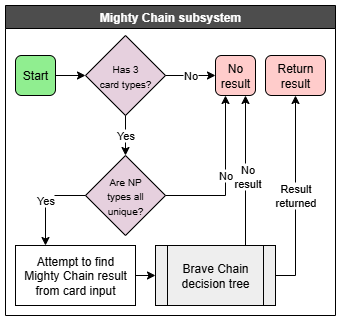

The diagram above was exported from draw.io. Its source (the exported page's mxGraphModel, read from the mxfile embedded in the PNG):
<mxGraphModel dx="1188" dy="648" grid="1" gridSize="10" guides="1" tooltips="1" connect="1" arrows="1" fold="1" page="1" pageScale="1" pageWidth="850" pageHeight="1100" math="0" shadow="0">
  <root>
    <mxCell id="0" />
    <mxCell id="1" parent="0" />
    <mxCell id="2" value="&lt;font style=&quot;color: rgb(255, 255, 255);&quot;&gt;Mighty Chain subsystem&lt;/font&gt;" style="swimlane;whiteSpace=wrap;html=1;fillColor=#4D4D4D;" vertex="1" parent="1">
      <mxGeometry x="860" y="30" width="330" height="310" as="geometry" />
    </mxCell>
    <mxCell id="3" value="Start" style="rounded=1;whiteSpace=wrap;html=1;fillColor=#90EE90;" vertex="1" parent="2">
      <mxGeometry x="10" y="50" width="40" height="40" as="geometry" />
    </mxCell>
    <mxCell id="4" value="&lt;font style=&quot;font-size: 10px;&quot;&gt;Has 3&lt;br&gt;card types?&lt;/font&gt;" style="rhombus;whiteSpace=wrap;html=1;fillColor=#E6D0DE;" vertex="1" parent="2">
      <mxGeometry x="80" y="30" width="80" height="80" as="geometry" />
    </mxCell>
    <mxCell id="5" value="" style="endArrow=classic;html=1;rounded=0;exitX=1;exitY=0.5;exitDx=0;exitDy=0;entryX=0;entryY=0.5;entryDx=0;entryDy=0;" edge="1" parent="2" source="3" target="4">
      <mxGeometry width="50" height="50" relative="1" as="geometry">
        <mxPoint x="220" y="30" as="sourcePoint" />
        <mxPoint x="270" y="-20" as="targetPoint" />
      </mxGeometry>
    </mxCell>
    <mxCell id="6" value="No result" style="rounded=1;whiteSpace=wrap;html=1;fillColor=#FFCCCB;" vertex="1" parent="2">
      <mxGeometry x="210" y="50" width="40" height="40" as="geometry" />
    </mxCell>
    <mxCell id="7" value="" style="endArrow=classic;html=1;rounded=0;exitX=1;exitY=0.5;exitDx=0;exitDy=0;entryX=0;entryY=0.5;entryDx=0;entryDy=0;" edge="1" parent="2" source="4" target="6">
      <mxGeometry relative="1" as="geometry">
        <mxPoint x="140" y="60" as="sourcePoint" />
        <mxPoint x="170" y="60" as="targetPoint" />
      </mxGeometry>
    </mxCell>
    <mxCell id="8" value="No" style="edgeLabel;resizable=0;html=1;;align=center;verticalAlign=middle;" connectable="0" vertex="1" parent="7">
      <mxGeometry relative="1" as="geometry" />
    </mxCell>
    <mxCell id="9" value="&lt;span style=&quot;font-size: 10px;&quot;&gt;Are NP&lt;/span&gt;&lt;div&gt;&lt;span style=&quot;font-size: 10px;&quot;&gt;types all&lt;/span&gt;&lt;/div&gt;&lt;div&gt;&lt;span style=&quot;font-size: 10px;&quot;&gt;unique?&lt;/span&gt;&lt;/div&gt;" style="rhombus;whiteSpace=wrap;html=1;fillColor=#E6D0DE;" vertex="1" parent="2">
      <mxGeometry x="80" y="150" width="80" height="80" as="geometry" />
    </mxCell>
    <mxCell id="10" value="" style="endArrow=classic;html=1;rounded=0;exitX=0.5;exitY=1;exitDx=0;exitDy=0;" edge="1" parent="2" source="4" target="9">
      <mxGeometry relative="1" as="geometry">
        <mxPoint x="150" y="115" as="sourcePoint" />
        <mxPoint x="210" y="115" as="targetPoint" />
      </mxGeometry>
    </mxCell>
    <mxCell id="11" value="Yes" style="edgeLabel;resizable=0;html=1;;align=center;verticalAlign=middle;" connectable="0" vertex="1" parent="10">
      <mxGeometry relative="1" as="geometry" />
    </mxCell>
    <mxCell id="12" value="" style="endArrow=classic;html=1;rounded=0;exitX=1;exitY=0.5;exitDx=0;exitDy=0;entryX=0.25;entryY=1;entryDx=0;entryDy=0;edgeStyle=orthogonalEdgeStyle;" edge="1" parent="2" source="9" target="6">
      <mxGeometry relative="1" as="geometry">
        <mxPoint x="170" y="184.76" as="sourcePoint" />
        <mxPoint x="210" y="184.76" as="targetPoint" />
      </mxGeometry>
    </mxCell>
    <mxCell id="13" value="No" style="edgeLabel;resizable=0;html=1;;align=center;verticalAlign=middle;" connectable="0" vertex="1" parent="12">
      <mxGeometry relative="1" as="geometry" />
    </mxCell>
    <mxCell id="14" value="" style="endArrow=classic;html=1;rounded=0;exitX=0;exitY=0.5;exitDx=0;exitDy=0;entryX=0.25;entryY=0;entryDx=0;entryDy=0;edgeStyle=orthogonalEdgeStyle;" edge="1" parent="2" source="9" target="18">
      <mxGeometry relative="1" as="geometry">
        <mxPoint x="119.75999999999999" y="235" as="sourcePoint" />
        <mxPoint x="120" y="280" as="targetPoint" />
      </mxGeometry>
    </mxCell>
    <mxCell id="15" value="Yes" style="edgeLabel;resizable=0;html=1;;align=center;verticalAlign=middle;" connectable="0" vertex="1" parent="14">
      <mxGeometry relative="1" as="geometry" />
    </mxCell>
    <mxCell id="16" value="Return&lt;div&gt;result&lt;/div&gt;" style="rounded=1;whiteSpace=wrap;html=1;fillColor=#FFCCCB;" vertex="1" parent="2">
      <mxGeometry x="260" y="50" width="60" height="40" as="geometry" />
    </mxCell>
    <mxCell id="17" style="edgeStyle=orthogonalEdgeStyle;rounded=0;orthogonalLoop=1;jettySize=auto;html=1;exitX=1;exitY=0.5;exitDx=0;exitDy=0;entryX=0;entryY=0.5;entryDx=0;entryDy=0;" edge="1" parent="2" source="18" target="19">
      <mxGeometry relative="1" as="geometry" />
    </mxCell>
    <mxCell id="18" value="Attempt to find&lt;br&gt;Mighty Chain result&lt;div&gt;from card input&lt;/div&gt;" style="rounded=0;whiteSpace=wrap;html=1;" vertex="1" parent="2">
      <mxGeometry x="10" y="240" width="120" height="60" as="geometry" />
    </mxCell>
    <mxCell id="19" value="Brave Chain&lt;div&gt;decision tree&lt;/div&gt;" style="shape=process;whiteSpace=wrap;html=1;backgroundOutline=1;fillColor=#EEEEEE;" vertex="1" parent="2">
      <mxGeometry x="150" y="240" width="120" height="60" as="geometry" />
    </mxCell>
    <mxCell id="20" value="" style="endArrow=classic;html=1;rounded=0;exitX=0.75;exitY=0;exitDx=0;exitDy=0;entryX=0.75;entryY=1;entryDx=0;entryDy=0;edgeStyle=orthogonalEdgeStyle;" edge="1" parent="2" source="19" target="6">
      <mxGeometry relative="1" as="geometry">
        <mxPoint x="230" y="285" as="sourcePoint" />
        <mxPoint x="290" y="190" as="targetPoint" />
      </mxGeometry>
    </mxCell>
    <mxCell id="21" value="No" style="edgeLabel;resizable=0;html=1;;align=center;verticalAlign=middle;" connectable="0" vertex="1" parent="20">
      <mxGeometry relative="1" as="geometry" />
    </mxCell>
    <mxCell id="22" value="No&lt;div&gt;result&lt;/div&gt;" style="edgeLabel;html=1;align=center;verticalAlign=middle;resizable=0;points=[];" connectable="0" vertex="1" parent="20">
      <mxGeometry x="-0.08" y="-2" relative="1" as="geometry">
        <mxPoint as="offset" />
      </mxGeometry>
    </mxCell>
    <mxCell id="23" value="" style="endArrow=classic;html=1;rounded=0;exitX=1;exitY=0.5;exitDx=0;exitDy=0;entryX=0.5;entryY=1;entryDx=0;entryDy=0;edgeStyle=orthogonalEdgeStyle;" edge="1" parent="2" source="19" target="16">
      <mxGeometry relative="1" as="geometry">
        <mxPoint x="270" y="290" as="sourcePoint" />
        <mxPoint x="270" y="150" as="targetPoint" />
      </mxGeometry>
    </mxCell>
    <mxCell id="24" value="Result&lt;div&gt;returned&lt;/div&gt;" style="edgeLabel;resizable=0;html=1;;align=center;verticalAlign=middle;" connectable="0" vertex="1" parent="23">
      <mxGeometry relative="1" as="geometry" />
    </mxCell>
  </root>
</mxGraphModel>